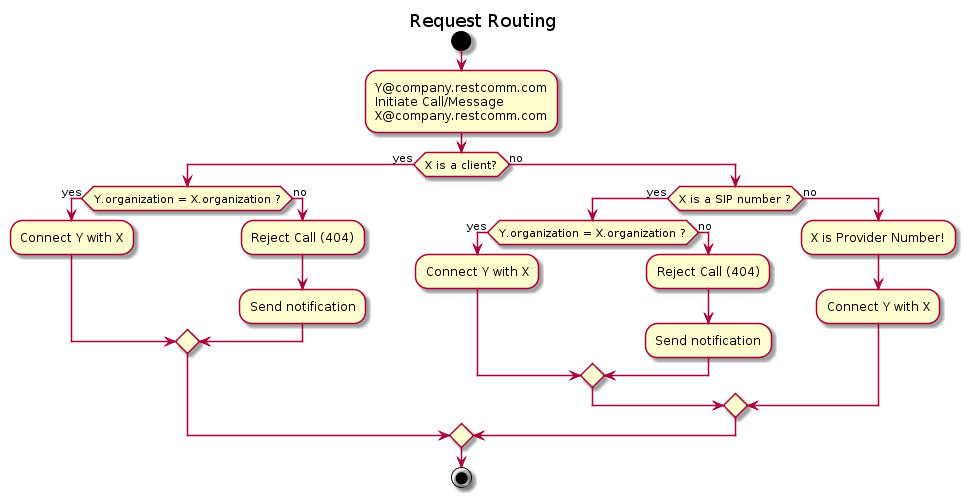

The diagram above was rendered by PlantUML. Its source (embedded in the PNG):
@startuml

title Request Routing

start
:Y@company.restcomm.com\nInitiate Call/Message\nX@company.restcomm.com;
if (X is a client?) then (yes)
  if (Y.organization = X.organization ?) then (yes)
    :Connect Y with X;
  else (no)
    :Reject Call (404);
    :Send notification;
  endif
else (no)
    if (X is a SIP number ?) then (yes)
        if (Y.organization = X.organization ?) then (yes)
            :Connect Y with X;
        else (no)
            :Reject Call (404);
            :Send notification;
        endif
    else (no)
        :X is Provider Number!;
        :Connect Y with X;
    endif
endif

stop
@enduml